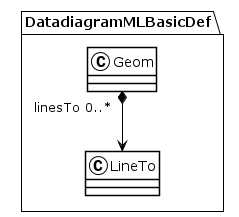

The diagram above was rendered by PlantUML. Its source (embedded in the PNG):
@startuml
!theme plain
package DatadiagramMLBasicDef {
class Geom {
}
Geom "linesTo 0..*" *--> LineTo
class LineTo {
}
}
@enduml